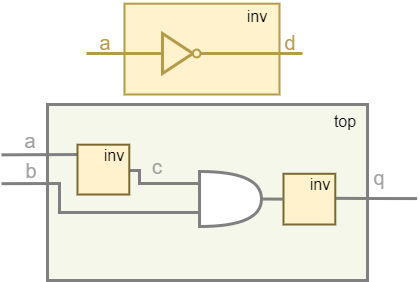

The diagram above was exported from draw.io. Its source (the exported page's mxGraphModel, read from the mxfile embedded in the PNG):
<mxGraphModel dx="868" dy="488" grid="1" gridSize="1" guides="1" tooltips="1" connect="1" arrows="1" fold="1" page="1" pageScale="1" pageWidth="827" pageHeight="1169" math="0" shadow="0">
  <root>
    <mxCell id="0" />
    <mxCell id="1" parent="0" />
    <mxCell id="IVgBgf67Hwx6pO9j_cMi-1" value="" style="rounded=0;whiteSpace=wrap;html=1;strokeColor=#B59A48;strokeWidth=2;fillColor=#fff2cc;" vertex="1" parent="1">
      <mxGeometry x="591" y="454.18999999999994" width="155" height="90.81" as="geometry" />
    </mxCell>
    <mxCell id="IVgBgf67Hwx6pO9j_cMi-2" value="" style="rounded=1;whiteSpace=wrap;html=1;strokeWidth=3;strokeColor=#808080;fillColor=#F5F7EB;arcSize=0;" vertex="1" parent="1">
      <mxGeometry x="514" y="555" width="320" height="176" as="geometry" />
    </mxCell>
    <mxCell id="IVgBgf67Hwx6pO9j_cMi-3" value="&lt;font style=&quot;font-size: 16px;&quot;&gt;top&lt;/font&gt;" style="text;html=1;strokeColor=none;fillColor=none;align=center;verticalAlign=middle;whiteSpace=wrap;rounded=0;" vertex="1" parent="1">
      <mxGeometry x="782" y="557" width="60" height="30" as="geometry" />
    </mxCell>
    <mxCell id="IVgBgf67Hwx6pO9j_cMi-4" value="&lt;font style=&quot;font-size: 20px;&quot;&gt;a&lt;/font&gt;" style="text;html=1;strokeColor=none;fillColor=none;align=center;verticalAlign=middle;whiteSpace=wrap;rounded=0;fontSize=20;fontColor=#A1A1A1;" vertex="1" parent="1">
      <mxGeometry x="467" y="576" width="60" height="30" as="geometry" />
    </mxCell>
    <mxCell id="IVgBgf67Hwx6pO9j_cMi-5" value="&lt;font style=&quot;font-size: 20px;&quot;&gt;b&lt;/font&gt;" style="text;html=1;strokeColor=none;fillColor=none;align=center;verticalAlign=middle;whiteSpace=wrap;rounded=0;fontSize=20;fontColor=#A1A1A1;" vertex="1" parent="1">
      <mxGeometry x="468" y="606.0000000000001" width="60" height="30" as="geometry" />
    </mxCell>
    <mxCell id="IVgBgf67Hwx6pO9j_cMi-6" value="" style="endArrow=none;html=1;rounded=0;strokeColor=#808080;strokeWidth=3;fontSize=16;entryX=0.002;entryY=0.248;entryDx=0;entryDy=0;entryPerimeter=0;" edge="1" parent="1">
      <mxGeometry width="50" height="50" relative="1" as="geometry">
        <mxPoint x="835" y="649.0000000000001" as="sourcePoint" />
        <mxPoint x="883.6399999999999" y="649.08" as="targetPoint" />
      </mxGeometry>
    </mxCell>
    <mxCell id="IVgBgf67Hwx6pO9j_cMi-7" value="&lt;font style=&quot;font-size: 20px;&quot;&gt;q&lt;/font&gt;" style="text;html=1;strokeColor=none;fillColor=none;align=center;verticalAlign=middle;whiteSpace=wrap;rounded=0;fontSize=20;fontColor=#A1A1A1;" vertex="1" parent="1">
      <mxGeometry x="816" y="613.0000000000001" width="60" height="30" as="geometry" />
    </mxCell>
    <mxCell id="IVgBgf67Hwx6pO9j_cMi-8" value="" style="endArrow=none;html=1;rounded=0;strokeColor=#808080;strokeWidth=3;fontSize=16;entryX=0.002;entryY=0.248;entryDx=0;entryDy=0;entryPerimeter=0;edgeStyle=orthogonalEdgeStyle;exitX=1;exitY=0.5;exitDx=0;exitDy=0;exitPerimeter=0;" edge="1" parent="1">
      <mxGeometry width="50" height="50" relative="1" as="geometry">
        <mxPoint x="595" y="621.0000000000001" as="sourcePoint" />
        <mxPoint x="665.6399999999999" y="634.08" as="targetPoint" />
        <Array as="points">
          <mxPoint x="606" y="621.0000000000001" />
          <mxPoint x="606" y="634.0000000000001" />
        </Array>
      </mxGeometry>
    </mxCell>
    <mxCell id="IVgBgf67Hwx6pO9j_cMi-9" style="edgeStyle=orthogonalEdgeStyle;rounded=0;orthogonalLoop=1;jettySize=auto;html=1;exitX=0;exitY=0.75;exitDx=0;exitDy=0;exitPerimeter=0;entryX=0.528;entryY=0.633;entryDx=0;entryDy=0;entryPerimeter=0;strokeColor=#808080;strokeWidth=3;fontSize=20;fontColor=#A1A1A1;endArrow=none;endFill=0;" edge="1" parent="1">
      <mxGeometry relative="1" as="geometry">
        <Array as="points">
          <mxPoint x="526" y="663.0000000000001" />
        </Array>
        <mxPoint x="665" y="663.1" as="sourcePoint" />
        <mxPoint x="526" y="634.0000000000001" as="targetPoint" />
      </mxGeometry>
    </mxCell>
    <mxCell id="IVgBgf67Hwx6pO9j_cMi-10" style="rounded=0;orthogonalLoop=1;jettySize=auto;html=1;exitX=1;exitY=0.5;exitDx=0;exitDy=0;exitPerimeter=0;strokeColor=#808080;strokeWidth=3;fontSize=20;fontColor=#A1A1A1;endArrow=none;endFill=0;" edge="1" parent="1">
      <mxGeometry relative="1" as="geometry">
        <mxPoint x="835" y="649.0000000000001" as="targetPoint" />
        <mxPoint x="763.9999999999998" y="648.6" as="sourcePoint" />
      </mxGeometry>
    </mxCell>
    <mxCell id="IVgBgf67Hwx6pO9j_cMi-12" value="" style="endArrow=none;html=1;rounded=0;strokeColor=#808080;strokeWidth=3;fontSize=16;entryX=0.137;entryY=0.16;entryDx=0;entryDy=0;entryPerimeter=0;" edge="1" parent="1">
      <mxGeometry width="50" height="50" relative="1" as="geometry">
        <mxPoint x="468" y="605.34" as="sourcePoint" />
        <mxPoint x="552.8499999999999" y="605.0000000000001" as="targetPoint" />
      </mxGeometry>
    </mxCell>
    <mxCell id="IVgBgf67Hwx6pO9j_cMi-13" value="" style="endArrow=none;html=1;rounded=0;strokeColor=#808080;strokeWidth=3;fontSize=16;" edge="1" parent="1">
      <mxGeometry width="50" height="50" relative="1" as="geometry">
        <mxPoint x="468" y="634.17" as="sourcePoint" />
        <mxPoint x="527.5" y="634" as="targetPoint" />
      </mxGeometry>
    </mxCell>
    <mxCell id="IVgBgf67Hwx6pO9j_cMi-14" value="" style="shape=or;whiteSpace=wrap;html=1;strokeWidth=3;strokeColor=#808080;" vertex="1" parent="1">
      <mxGeometry x="666" y="622.0000000000001" width="62" height="55" as="geometry" />
    </mxCell>
    <mxCell id="IVgBgf67Hwx6pO9j_cMi-15" value="" style="group;fillColor=#FFF2CC;strokeColor=none;" vertex="1" connectable="0" parent="1">
      <mxGeometry x="629" y="484" width="38" height="40" as="geometry" />
    </mxCell>
    <mxCell id="IVgBgf67Hwx6pO9j_cMi-16" value="" style="triangle;whiteSpace=wrap;html=1;strokeColor=#B59A48;strokeWidth=3;fillColor=#FFF2CC;" vertex="1" parent="IVgBgf67Hwx6pO9j_cMi-15">
      <mxGeometry width="30.4" height="39.99999999999999" as="geometry" />
    </mxCell>
    <mxCell id="IVgBgf67Hwx6pO9j_cMi-17" value="" style="ellipse;whiteSpace=wrap;html=1;strokeColor=#B59A48;strokeWidth=2;fillColor=#FFF2CC;" vertex="1" parent="IVgBgf67Hwx6pO9j_cMi-15">
      <mxGeometry x="30.4" y="16.097560975609756" width="7.6" height="7.804878048780488" as="geometry" />
    </mxCell>
    <mxCell id="IVgBgf67Hwx6pO9j_cMi-18" value="" style="group" vertex="1" connectable="0" parent="1">
      <mxGeometry x="544" y="590" width="63" height="55" as="geometry" />
    </mxCell>
    <mxCell id="IVgBgf67Hwx6pO9j_cMi-19" value="" style="rounded=0;whiteSpace=wrap;html=1;strokeColor=#7A6831;strokeWidth=2;fillColor=#fff2cc;" vertex="1" parent="IVgBgf67Hwx6pO9j_cMi-18">
      <mxGeometry y="5.188679245283019" width="51.78082191780822" height="49.81132075471698" as="geometry" />
    </mxCell>
    <mxCell id="IVgBgf67Hwx6pO9j_cMi-20" value="&lt;font style=&quot;font-size: 16px;&quot;&gt;inv&lt;/font&gt;" style="text;html=1;strokeColor=none;fillColor=none;align=center;verticalAlign=middle;whiteSpace=wrap;rounded=0;" vertex="1" parent="IVgBgf67Hwx6pO9j_cMi-18">
      <mxGeometry x="11.219178082191782" width="51.78082191780822" height="31.132075471698112" as="geometry" />
    </mxCell>
    <mxCell id="IVgBgf67Hwx6pO9j_cMi-21" value="" style="group" vertex="1" connectable="0" parent="1">
      <mxGeometry x="750" y="619.0000000000001" width="63" height="56" as="geometry" />
    </mxCell>
    <mxCell id="IVgBgf67Hwx6pO9j_cMi-22" value="" style="rounded=0;whiteSpace=wrap;html=1;strokeColor=#7A6831;strokeWidth=2;fillColor=#fff2cc;" vertex="1" parent="IVgBgf67Hwx6pO9j_cMi-21">
      <mxGeometry y="5.283018867924528" width="51.78082191780822" height="50.71698113207547" as="geometry" />
    </mxCell>
    <mxCell id="IVgBgf67Hwx6pO9j_cMi-23" value="&lt;font style=&quot;font-size: 16px;&quot;&gt;inv&lt;/font&gt;" style="text;html=1;strokeColor=none;fillColor=none;align=center;verticalAlign=middle;whiteSpace=wrap;rounded=0;" vertex="1" parent="IVgBgf67Hwx6pO9j_cMi-21">
      <mxGeometry x="11.219178082191782" width="51.78082191780822" height="31.698113207547166" as="geometry" />
    </mxCell>
    <mxCell id="IVgBgf67Hwx6pO9j_cMi-24" style="rounded=0;orthogonalLoop=1;jettySize=auto;html=1;exitX=1;exitY=0.5;exitDx=0;exitDy=0;exitPerimeter=0;strokeColor=#808080;strokeWidth=3;fontSize=20;fontColor=#A1A1A1;endArrow=none;endFill=0;entryX=0;entryY=0.5;entryDx=0;entryDy=0;" edge="1" parent="1" source="IVgBgf67Hwx6pO9j_cMi-14" target="IVgBgf67Hwx6pO9j_cMi-22">
      <mxGeometry relative="1" as="geometry">
        <mxPoint x="799.0000000000002" y="649.5300000000003" as="targetPoint" />
        <mxPoint x="728" y="649.13" as="sourcePoint" />
      </mxGeometry>
    </mxCell>
    <mxCell id="IVgBgf67Hwx6pO9j_cMi-25" value="&lt;font style=&quot;font-size: 16px;&quot;&gt;inv&lt;/font&gt;" style="text;html=1;strokeColor=none;fillColor=none;align=center;verticalAlign=middle;whiteSpace=wrap;rounded=0;" vertex="1" parent="1">
      <mxGeometry x="697.9991780821917" y="451" width="51.78082191780822" height="31.132075471698112" as="geometry" />
    </mxCell>
    <mxCell id="IVgBgf67Hwx6pO9j_cMi-26" value="" style="endArrow=none;html=1;rounded=0;strokeColor=#B59A48;strokeWidth=3;fontSize=16;entryX=0;entryY=0.5;entryDx=0;entryDy=0;" edge="1" parent="1" target="IVgBgf67Hwx6pO9j_cMi-16">
      <mxGeometry width="50" height="50" relative="1" as="geometry">
        <mxPoint x="553" y="504" as="sourcePoint" />
        <mxPoint x="590.85" y="503.8299999999999" as="targetPoint" />
      </mxGeometry>
    </mxCell>
    <mxCell id="IVgBgf67Hwx6pO9j_cMi-27" value="" style="endArrow=none;html=1;rounded=0;strokeColor=#B59A48;strokeWidth=3;fontSize=16;" edge="1" parent="1">
      <mxGeometry width="50" height="50" relative="1" as="geometry">
        <mxPoint x="667" y="504" as="sourcePoint" />
        <mxPoint x="769" y="504" as="targetPoint" />
      </mxGeometry>
    </mxCell>
    <mxCell id="IVgBgf67Hwx6pO9j_cMi-28" value="&lt;font color=&quot;#b59a48&quot; style=&quot;font-size: 20px;&quot;&gt;a&lt;/font&gt;" style="text;html=1;strokeColor=none;fillColor=none;align=center;verticalAlign=middle;whiteSpace=wrap;rounded=0;fontSize=20;fontColor=#A1A1A1;" vertex="1" parent="1">
      <mxGeometry x="542" y="478" width="60" height="30" as="geometry" />
    </mxCell>
    <mxCell id="IVgBgf67Hwx6pO9j_cMi-29" value="&lt;font color=&quot;#b59a48&quot; style=&quot;font-size: 20px;&quot;&gt;d&lt;/font&gt;" style="text;html=1;strokeColor=none;fillColor=none;align=center;verticalAlign=middle;whiteSpace=wrap;rounded=0;fontSize=20;fontColor=#A1A1A1;" vertex="1" parent="1">
      <mxGeometry x="727" y="478" width="60" height="30" as="geometry" />
    </mxCell>
    <mxCell id="IVgBgf67Hwx6pO9j_cMi-30" value="&lt;font style=&quot;font-size: 20px;&quot;&gt;c&lt;/font&gt;" style="text;html=1;strokeColor=none;fillColor=none;align=center;verticalAlign=middle;whiteSpace=wrap;rounded=0;fontSize=20;fontColor=#A1A1A1;" vertex="1" parent="1">
      <mxGeometry x="594" y="602" width="60" height="30" as="geometry" />
    </mxCell>
  </root>
</mxGraphModel>